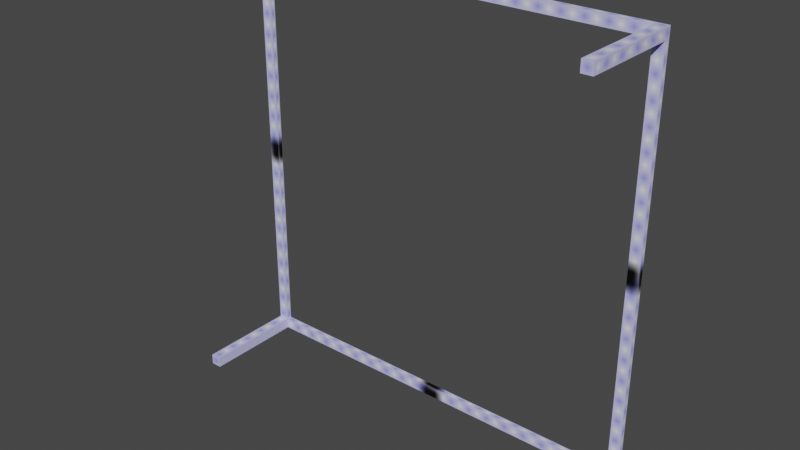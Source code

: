 # Source: tableframe.blend  (saved by Blender 2.90.8; exported with 4.5.12 LTS)
import bpy
from mathutils import Matrix  # noqa: F401  (used for matrix-valued properties, if any)

bpy.ops.wm.read_factory_settings(use_empty=True)
scene = bpy.context.scene
scene.name = 'Scene'

# ---- collections
col_collection = bpy.data.collections.new('Collection'); scene.collection.children.link(col_collection)

# ---- images (referenced by path relative to the original .blend; pixels are not part of the script)
import os
ASSET_DIR = os.environ.get("B2B_ASSET_DIR", "")  # directory of the original .blend (textures are referenced by path, not embedded)
HERE = os.path.dirname(os.path.abspath(__file__))  # packed textures are extracted next to this script under _unpacked/

def load_image(name, relpath, width, height, colorspace="sRGB"):
    """Load a texture the original file referenced (path relative to the .blend, or extracted next to this script)."""
    p = next((c for c in (os.path.join(HERE, relpath), os.path.join(ASSET_DIR, relpath)) if relpath and os.path.exists(c)), "")
    if p:
        img = bpy.data.images.load(p, check_existing=True)
        img.name = name
    else:  # same state as the original file: an image datablock whose file is absent (Cycles renders it pink)
        img = bpy.data.images.new(name, width, height)
        img.source = "FILE"
        img.filepath = "//" + (relpath or name)
    img.colorspace_settings.name = colorspace
    return img
img_grid40_png = load_image('grid40.png', '_unpacked/grid40.17c3c176.png', 40, 40, 'sRGB')

# ---- materials (node trees are filled in below, after node groups)
mat_material = bpy.data.materials.new('Material')
mat_material.alpha_threshold = 0.0
mat_material.use_transparent_shadow = False
mat_material.line_color = (0.0, 0.0, 0.0, 1.0)

# ---- material node trees
mat_material.use_nodes = True; mat_material.node_tree.nodes.clear()
_N = mat_material.node_tree.nodes; _L = mat_material.node_tree.links
n0 = _N.new('ShaderNodeOutputMaterial'); n0.name = 'Material Output'; n0.location = (300, 300)
n1 = _N.new('ShaderNodeBsdfPrincipled'); n1.name = 'Principled BSDF'; n1.location = (10, 300)
n1.distribution = 'GGX'
n1.subsurface_method = 'BURLEY'
n1.inputs[2].default_value = 0.4
n1.inputs[3].default_value = 1.45
n1.inputs[27].default_value = (0.0, 0.0, 0.0, 1.0)
n1.inputs[28].default_value = 1.0
n2 = _N.new('ShaderNodeTexImage'); n2.name = 'Image Texture'; n2.location = (-353, 195)
n2.image = img_grid40_png
_L.new(n1.outputs[0], n0.inputs[0])
_L.new(n2.outputs[0], n1.inputs[0])
n0.is_active_output = True

# ---- world
world_world = bpy.data.worlds.new('World'); scene.world = world_world
world_world.use_nodes = True; world_world.node_tree.nodes.clear()
_N = world_world.node_tree.nodes; _L = world_world.node_tree.links
n0 = _N.new('ShaderNodeOutputWorld'); n0.name = 'World Output'; n0.location = (300, 300)
n1 = _N.new('ShaderNodeBackground'); n1.name = 'Background'; n1.location = (10, 300)
n1.inputs[0].default_value = (0.05088, 0.05088, 0.05088, 1.0)
_L.new(n1.outputs[0], n0.inputs[0])
n0.is_active_output = True
world_world.color = (0.05088, 0.05088, 0.05088)
world_world.use_sun_shadow = False
world_world.sun_shadow_jitter_overblur = 0.0

# ---- meshes
me_cube = bpy.data.meshes.new('Cube')
me_cube.from_pydata([(-1.0, 0.1069, 1.0), (-1.0, 0.1069, -1.0), (-1.0, 2.107, 1.0), (-1.0, 2.107, -1.0), (1.0, 0.1069, 1.0), (1.0, 0.1069, -1.0), (1.0, 2.107, 1.0), (1.0, 2.107, -1.0), (-1.0, 0.1069, 1.0), (1.0, 0.1069, 1.0), (0.95, 0.1069, -1.0), (0.95, 0.1069, 1.0), (-0.95, 0.1069, 1.0), (-0.95, 0.1069, -1.0), (-1.0, 0.1069, 0.95), (1.0, 0.1069, 0.95), (0.95, 0.1069, 0.95), (-0.95, 0.1069, 0.95), (-1.0, 0.1069, -0.95), (1.0, 0.1069, -0.95), (0.95, 0.1069, -0.95), (-0.95, 0.1069, -0.95), (-1.0, 2.007, -0.95), (1.0, 2.007, -0.95), (-1.0, 2.007, 0.95), (1.0, 2.007, 0.95), (-0.95, 2.007, -1.0), (-0.95, 2.007, 1.0), (-0.95, 2.007, -0.95), (-0.95, 2.007, 0.95), (0.95, 2.007, 1.0), (0.95, 2.007, -1.0), (0.95, 2.007, -0.95), (0.95, 2.007, 0.95), (-0.95, 2.107, -0.95), (-0.95, 2.107, 0.95), (0.95, 2.107, -0.95), (0.95, 2.107, 0.95)], [(0, 2), (6, 4)], [(17, 12, 8, 14), (14, 8, 2, 3, 1, 18, 22, 24), (3, 7, 5, 10, 31, 26, 13, 1), (7, 6, 9, 15, 25, 23, 19, 5), (15, 9, 11, 16), (29, 27, 12, 17), (25, 15, 16, 33), (29, 17, 14, 24), (26, 28, 21, 13), (5, 19, 20, 10), (13, 21, 18, 1), (19, 23, 32, 20), (21, 28, 22, 18), (10, 20, 32, 31), (16, 11, 30, 33), (12, 27, 30, 11, 9, 6, 2, 8), (32, 33, 37, 36), (29, 28, 34, 35), (33, 29, 35, 37), (28, 32, 36, 34), (2, 6, 37, 35), (36, 37, 6, 7, 3, 2, 35, 34), (27, 29, 33, 30), (25, 33, 32, 23), (31, 32, 28, 26), (22, 28, 29, 24)])
_uv = me_cube.uv_layers.new(name='UVMap')
_uv.uv.foreach_set('vector', [0.0, 1.0, 0.0, 0.975, 0.025, 0.975, 0.025, 1.0, 0.75, 0.025, 0.75, 0.0, 1.0, 0.0, 1.0, 1.0, 0.75, 1.0, 0.75, 0.975, 1.0, 0.975, 1.0, 0.025, 0.0, 0.0, 1.0, 0.0, 1.0, 0.25, 0.975, 0.25, 0.975, 0.025, 0.025, 0.025, 0.025, 0.25, 0.0, 0.25, 0.0, 1.0, 0.0, 0.0, 0.25, 0.0, 0.25, 0.025, 0.025, 0.025, 0.025, 0.975, 0.25, 0.975, 0.25, 1.0, 0.975, 0.975, 1.0, 0.975, 1.0, 1.0, 0.975, 1.0, 0.75, 0.975, 0.725, 0.975, 0.725, 0.5, 0.75, 0.5, 0.025, 0.75, 0.025, 1.0, 0.0, 1.0, 0.0, 0.75, 1.0, 0.75, 1.0, 1.0, 0.975, 1.0, 0.975, 0.75, 0.75, 0.975, 0.75, 0.975, 0.75, 0.5, 0.75, 0.5, 1.0, 0.025, 0.975, 0.025, 0.975, 0.0, 1.0, 0.0, 0.025, 0.0, 0.025, 0.025, 0.0, 0.025, 0.0, 0.0, 1.0, 0.0, 1.0, 0.25, 0.975, 0.25, 0.975, 0.0, 0.025, 0.0, 0.025, 0.25, 0.0, 0.25, 0.0, 0.0, 0.825, 0.975, 0.8, 0.975, 0.8, 0.5, 0.825, 0.5, 0.8, 0.975, 0.8, 0.975, 0.8, 0.5, 0.8, 0.5, 0.025, 0.75, 0.025, 0.975, 0.975, 0.975, 0.975, 0.75, 1.0, 0.75, 1.0, 1.0, 0.0, 1.0, 0.0, 0.75, 0.975, 0.975, 0.975, 0.025, 1.0, 0.025, 1.0, 0.975, 0.025, 0.025, 0.025, 0.975, 0.0, 0.975, 0.0, 0.025, 0.025, 0.975, 0.975, 0.975, 0.975, 1.0, 0.025, 1.0, 0.975, 0.025, 0.025, 0.025, 0.025, 0.0, 0.975, 0.0, 1.0, 1.0, 0.0, 1.0, 0.025, 0.975, 0.975, 0.975, 0.025, 0.025, 0.025, 0.975, 0.0, 1.0, 0.0, 0.0, 1.0, 0.0, 1.0, 1.0, 0.975, 0.975, 0.975, 0.025, 0.025, 1.0, 0.025, 0.975, 0.975, 0.975, 0.975, 1.0, 0.975, 0.025, 1.0, 0.025, 1.0, 0.975, 0.975, 0.975, 0.975, 0.0, 0.975, 0.025, 0.025, 0.025, 0.025, 0.0, 0.025, 0.975, 0.0, 0.975, 0.0, 0.025, 0.025, 0.025])
me_cube.materials.append(mat_material)
me_cube.use_remesh_preserve_volume = False
me_cube.use_remesh_preserve_attributes = False
me_cube.use_mirror_vertex_groups = False
me_cube.update()

# ---- objects
ob_cube = bpy.data.objects.new('Cube', me_cube)

# ---- transforms, parenting, visibility, modifiers, constraints
ob_cube.location = (0.0, 0.0, 0.0)
ob_cube.scale = (2.0, 0.5, 2.0)
ob_cube.lock_rotations_4d = False
ob_cube.empty_display_type = 'ARROWS'
ob_cube.lineart.crease_threshold = 0.0

# ---- collection membership
col_collection.objects.link(ob_cube)

# ---- scene / render settings (as saved in the file)
scene.frame_start = 1; scene.frame_end = 250; scene.frame_set(1)
scene.render.engine = 'BLENDER_EEVEE_NEXT'
scene.cycles.use_denoising = False
scene.cycles.samples = 128
scene.cycles.sampling_pattern = 'TABULATED_SOBOL'
scene.cycles.use_adaptive_sampling = False
scene.cycles.use_light_tree = False
scene.view_settings.view_transform = 'Filmic'
bpy.context.view_layer.update()

# ---- added for rendering (the .blend has no active camera and no usable light): camera, sun
cam_auto = bpy.data.cameras.new('AutoCamera')
cam_auto.lens = 50.0
cam_auto.sensor_width = 36.0
cam_auto.clip_end = 1000.0
ob_auto_camera = bpy.data.objects.new('AutoCamera', cam_auto)
scene.collection.objects.link(ob_auto_camera)
ob_auto_camera.location = (5.31501, -5.82458, 4.25201)
ob_auto_camera.rotation_euler = (1.09748, -7.21219e-08, 0.694738)
scene.camera = ob_auto_camera
light_auto_sun = bpy.data.lights.new('AutoSun', 'SUN')
light_auto_sun.energy = 3.0
light_auto_sun.angle = 0.0523599
ob_auto_sun = bpy.data.objects.new('AutoSun', light_auto_sun)
scene.collection.objects.link(ob_auto_sun)
ob_auto_sun.rotation_euler = (0.872665, 0.174533, 0.523599)
bpy.context.view_layer.update()
